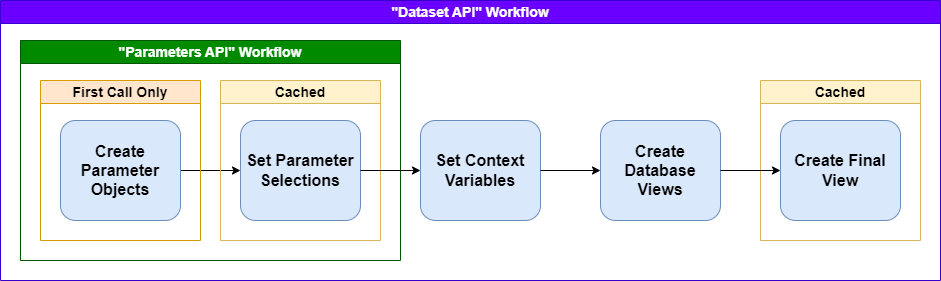

The diagram above was exported from draw.io. Its source (the exported page's mxGraphModel, read from the mxfile embedded in the PNG):
<mxGraphModel dx="1550" dy="827" grid="1" gridSize="10" guides="1" tooltips="1" connect="1" arrows="1" fold="1" page="1" pageScale="1" pageWidth="850" pageHeight="1100" math="0" shadow="0">
  <root>
    <mxCell id="0" />
    <mxCell id="1" parent="0" />
    <mxCell id="Yv7FOoCQgAnis9A9ZQBb-6" style="edgeStyle=orthogonalEdgeStyle;rounded=0;orthogonalLoop=1;jettySize=auto;html=1;entryX=0;entryY=0.5;entryDx=0;entryDy=0;" parent="1" source="Yv7FOoCQgAnis9A9ZQBb-1" target="Yv7FOoCQgAnis9A9ZQBb-2" edge="1">
      <mxGeometry relative="1" as="geometry" />
    </mxCell>
    <mxCell id="Yv7FOoCQgAnis9A9ZQBb-1" value="&lt;b&gt;&lt;font style=&quot;font-size: 16px&quot;&gt;Create Parameter Objects&lt;/font&gt;&lt;/b&gt;" style="rounded=1;whiteSpace=wrap;html=1;fillColor=#dae8fc;strokeColor=#6c8ebf;" parent="1" vertex="1">
      <mxGeometry x="80" y="230" width="120" height="100" as="geometry" />
    </mxCell>
    <mxCell id="Yv7FOoCQgAnis9A9ZQBb-14" value="&lt;font style=&quot;font-size: 14px&quot;&gt;&quot;Parameters API&quot; Workflow&lt;/font&gt;" style="swimlane;whiteSpace=wrap;html=1;fillColor=#008a00;strokeColor=#005700;fontColor=#ffffff;" parent="1" vertex="1">
      <mxGeometry x="40" y="150" width="380" height="220" as="geometry" />
    </mxCell>
    <mxCell id="Yv7FOoCQgAnis9A9ZQBb-16" value="&lt;font style=&quot;font-size: 14px&quot;&gt;First Call Only&lt;/font&gt;" style="swimlane;whiteSpace=wrap;html=1;fillColor=#ffe6cc;strokeColor=#d79b00;startSize=23;" parent="Yv7FOoCQgAnis9A9ZQBb-14" vertex="1">
      <mxGeometry x="20" y="40" width="160" height="160" as="geometry" />
    </mxCell>
    <mxCell id="Yv7FOoCQgAnis9A9ZQBb-15" value="&lt;font style=&quot;font-size: 14px&quot;&gt;&quot;Dataset API&quot; Workflow&lt;/font&gt;" style="swimlane;whiteSpace=wrap;html=1;fillColor=#6a00ff;strokeColor=#3700CC;fontColor=#ffffff;" parent="1" vertex="1">
      <mxGeometry x="20" y="110" width="940" height="280" as="geometry" />
    </mxCell>
    <mxCell id="Yv7FOoCQgAnis9A9ZQBb-13" value="&lt;font style=&quot;font-size: 14px&quot;&gt;Cached&lt;/font&gt;" style="swimlane;whiteSpace=wrap;html=1;fillColor=#fff2cc;strokeColor=#d6b656;" parent="Yv7FOoCQgAnis9A9ZQBb-15" vertex="1">
      <mxGeometry x="220" y="80" width="160" height="160" as="geometry" />
    </mxCell>
    <mxCell id="Yv7FOoCQgAnis9A9ZQBb-2" value="&lt;b&gt;&lt;font style=&quot;font-size: 16px&quot;&gt;Set Parameter Selections&lt;/font&gt;&lt;/b&gt;" style="rounded=1;whiteSpace=wrap;html=1;fillColor=#dae8fc;strokeColor=#6c8ebf;" parent="Yv7FOoCQgAnis9A9ZQBb-13" vertex="1">
      <mxGeometry x="20" y="40" width="120" height="100" as="geometry" />
    </mxCell>
    <mxCell id="Yv7FOoCQgAnis9A9ZQBb-3" value="&lt;b&gt;&lt;font style=&quot;font-size: 16px&quot;&gt;Set Context Variables&lt;/font&gt;&lt;/b&gt;" style="rounded=1;whiteSpace=wrap;html=1;fillColor=#dae8fc;strokeColor=#6c8ebf;" parent="Yv7FOoCQgAnis9A9ZQBb-15" vertex="1">
      <mxGeometry x="420" y="120" width="120" height="100" as="geometry" />
    </mxCell>
    <mxCell id="Yv7FOoCQgAnis9A9ZQBb-7" style="edgeStyle=orthogonalEdgeStyle;rounded=0;orthogonalLoop=1;jettySize=auto;html=1;entryX=0;entryY=0.5;entryDx=0;entryDy=0;" parent="Yv7FOoCQgAnis9A9ZQBb-15" source="Yv7FOoCQgAnis9A9ZQBb-2" target="Yv7FOoCQgAnis9A9ZQBb-3" edge="1">
      <mxGeometry relative="1" as="geometry" />
    </mxCell>
    <mxCell id="Yv7FOoCQgAnis9A9ZQBb-4" value="&lt;b&gt;&lt;font style=&quot;font-size: 16px&quot;&gt;Create Database Views&lt;/font&gt;&lt;/b&gt;" style="rounded=1;whiteSpace=wrap;html=1;fillColor=#dae8fc;strokeColor=#6c8ebf;" parent="Yv7FOoCQgAnis9A9ZQBb-15" vertex="1">
      <mxGeometry x="600" y="120" width="120" height="100" as="geometry" />
    </mxCell>
    <mxCell id="Yv7FOoCQgAnis9A9ZQBb-8" style="edgeStyle=orthogonalEdgeStyle;rounded=0;orthogonalLoop=1;jettySize=auto;html=1;entryX=0;entryY=0.5;entryDx=0;entryDy=0;" parent="Yv7FOoCQgAnis9A9ZQBb-15" source="Yv7FOoCQgAnis9A9ZQBb-3" target="Yv7FOoCQgAnis9A9ZQBb-4" edge="1">
      <mxGeometry relative="1" as="geometry" />
    </mxCell>
    <mxCell id="Yv7FOoCQgAnis9A9ZQBb-12" value="&lt;font style=&quot;font-size: 14px&quot;&gt;Cached&lt;/font&gt;" style="swimlane;whiteSpace=wrap;html=1;fillColor=#FFF2CC;strokeColor=#d6b656;" parent="Yv7FOoCQgAnis9A9ZQBb-15" vertex="1">
      <mxGeometry x="760" y="80" width="160" height="160" as="geometry" />
    </mxCell>
    <mxCell id="Yv7FOoCQgAnis9A9ZQBb-5" value="&lt;b&gt;&lt;font style=&quot;font-size: 16px&quot;&gt;Create Final View&lt;/font&gt;&lt;/b&gt;" style="rounded=1;whiteSpace=wrap;html=1;fillColor=#dae8fc;strokeColor=#6c8ebf;" parent="Yv7FOoCQgAnis9A9ZQBb-12" vertex="1">
      <mxGeometry x="20" y="40" width="120" height="100" as="geometry" />
    </mxCell>
    <mxCell id="Yv7FOoCQgAnis9A9ZQBb-9" style="edgeStyle=orthogonalEdgeStyle;rounded=0;orthogonalLoop=1;jettySize=auto;html=1;entryX=0;entryY=0.5;entryDx=0;entryDy=0;" parent="Yv7FOoCQgAnis9A9ZQBb-15" source="Yv7FOoCQgAnis9A9ZQBb-4" target="Yv7FOoCQgAnis9A9ZQBb-5" edge="1">
      <mxGeometry relative="1" as="geometry" />
    </mxCell>
  </root>
</mxGraphModel>